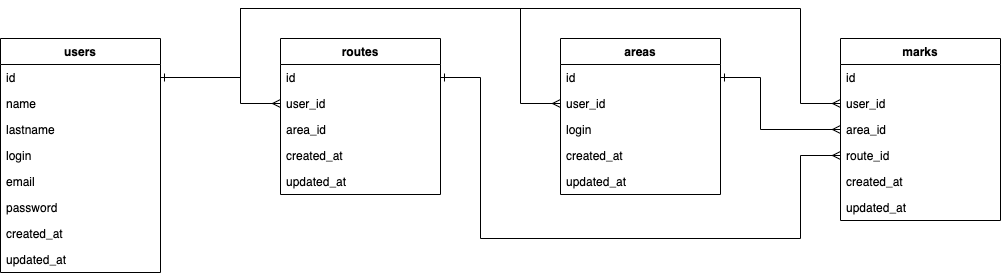

The diagram above was exported from draw.io. Its source (the exported page's mxGraphModel, read from the mxfile embedded in the PNG):
<mxGraphModel dx="1146" dy="670" grid="1" gridSize="10" guides="1" tooltips="1" connect="1" arrows="1" fold="1" page="1" pageScale="1" pageWidth="827" pageHeight="1169" math="0" shadow="0">
  <root>
    <mxCell id="WIyWlLk6GJQsqaUBKTNV-0" />
    <mxCell id="WIyWlLk6GJQsqaUBKTNV-1" parent="WIyWlLk6GJQsqaUBKTNV-0" />
    <mxCell id="z5nIX3Yq0M0ZGkwXuVWE-0" value="users" style="swimlane;fontStyle=1;align=center;verticalAlign=top;childLayout=stackLayout;horizontal=1;startSize=26;horizontalStack=0;resizeParent=1;resizeParentMax=0;resizeLast=0;collapsible=1;marginBottom=0;whiteSpace=wrap;html=1;" vertex="1" parent="WIyWlLk6GJQsqaUBKTNV-1">
      <mxGeometry x="80" y="140" width="160" height="234" as="geometry" />
    </mxCell>
    <mxCell id="z5nIX3Yq0M0ZGkwXuVWE-1" value="id" style="text;strokeColor=none;fillColor=none;align=left;verticalAlign=top;spacingLeft=4;spacingRight=4;overflow=hidden;rotatable=0;points=[[0,0.5],[1,0.5]];portConstraint=eastwest;whiteSpace=wrap;html=1;" vertex="1" parent="z5nIX3Yq0M0ZGkwXuVWE-0">
      <mxGeometry y="26" width="160" height="26" as="geometry" />
    </mxCell>
    <mxCell id="z5nIX3Yq0M0ZGkwXuVWE-30" value="name" style="text;strokeColor=none;fillColor=none;align=left;verticalAlign=top;spacingLeft=4;spacingRight=4;overflow=hidden;rotatable=0;points=[[0,0.5],[1,0.5]];portConstraint=eastwest;whiteSpace=wrap;html=1;" vertex="1" parent="z5nIX3Yq0M0ZGkwXuVWE-0">
      <mxGeometry y="52" width="160" height="26" as="geometry" />
    </mxCell>
    <mxCell id="z5nIX3Yq0M0ZGkwXuVWE-3" value="lastname" style="text;strokeColor=none;fillColor=none;align=left;verticalAlign=top;spacingLeft=4;spacingRight=4;overflow=hidden;rotatable=0;points=[[0,0.5],[1,0.5]];portConstraint=eastwest;whiteSpace=wrap;html=1;" vertex="1" parent="z5nIX3Yq0M0ZGkwXuVWE-0">
      <mxGeometry y="78" width="160" height="26" as="geometry" />
    </mxCell>
    <mxCell id="z5nIX3Yq0M0ZGkwXuVWE-5" value="login" style="text;strokeColor=none;fillColor=none;align=left;verticalAlign=top;spacingLeft=4;spacingRight=4;overflow=hidden;rotatable=0;points=[[0,0.5],[1,0.5]];portConstraint=eastwest;whiteSpace=wrap;html=1;" vertex="1" parent="z5nIX3Yq0M0ZGkwXuVWE-0">
      <mxGeometry y="104" width="160" height="26" as="geometry" />
    </mxCell>
    <mxCell id="z5nIX3Yq0M0ZGkwXuVWE-10" value="email" style="text;strokeColor=none;fillColor=none;align=left;verticalAlign=top;spacingLeft=4;spacingRight=4;overflow=hidden;rotatable=0;points=[[0,0.5],[1,0.5]];portConstraint=eastwest;whiteSpace=wrap;html=1;" vertex="1" parent="z5nIX3Yq0M0ZGkwXuVWE-0">
      <mxGeometry y="130" width="160" height="26" as="geometry" />
    </mxCell>
    <mxCell id="z5nIX3Yq0M0ZGkwXuVWE-11" value="password" style="text;strokeColor=none;fillColor=none;align=left;verticalAlign=top;spacingLeft=4;spacingRight=4;overflow=hidden;rotatable=0;points=[[0,0.5],[1,0.5]];portConstraint=eastwest;whiteSpace=wrap;html=1;" vertex="1" parent="z5nIX3Yq0M0ZGkwXuVWE-0">
      <mxGeometry y="156" width="160" height="26" as="geometry" />
    </mxCell>
    <mxCell id="z5nIX3Yq0M0ZGkwXuVWE-38" value="created_at" style="text;strokeColor=none;fillColor=none;align=left;verticalAlign=top;spacingLeft=4;spacingRight=4;overflow=hidden;rotatable=0;points=[[0,0.5],[1,0.5]];portConstraint=eastwest;whiteSpace=wrap;html=1;" vertex="1" parent="z5nIX3Yq0M0ZGkwXuVWE-0">
      <mxGeometry y="182" width="160" height="26" as="geometry" />
    </mxCell>
    <mxCell id="z5nIX3Yq0M0ZGkwXuVWE-39" value="updated_at" style="text;strokeColor=none;fillColor=none;align=left;verticalAlign=top;spacingLeft=4;spacingRight=4;overflow=hidden;rotatable=0;points=[[0,0.5],[1,0.5]];portConstraint=eastwest;whiteSpace=wrap;html=1;" vertex="1" parent="z5nIX3Yq0M0ZGkwXuVWE-0">
      <mxGeometry y="208" width="160" height="26" as="geometry" />
    </mxCell>
    <mxCell id="z5nIX3Yq0M0ZGkwXuVWE-12" value="routes" style="swimlane;fontStyle=1;align=center;verticalAlign=top;childLayout=stackLayout;horizontal=1;startSize=26;horizontalStack=0;resizeParent=1;resizeParentMax=0;resizeLast=0;collapsible=1;marginBottom=0;whiteSpace=wrap;html=1;" vertex="1" parent="WIyWlLk6GJQsqaUBKTNV-1">
      <mxGeometry x="360" y="140" width="160" height="156" as="geometry" />
    </mxCell>
    <mxCell id="z5nIX3Yq0M0ZGkwXuVWE-13" value="id" style="text;strokeColor=none;fillColor=none;align=left;verticalAlign=top;spacingLeft=4;spacingRight=4;overflow=hidden;rotatable=0;points=[[0,0.5],[1,0.5]];portConstraint=eastwest;whiteSpace=wrap;html=1;" vertex="1" parent="z5nIX3Yq0M0ZGkwXuVWE-12">
      <mxGeometry y="26" width="160" height="26" as="geometry" />
    </mxCell>
    <mxCell id="z5nIX3Yq0M0ZGkwXuVWE-14" value="user_id" style="text;strokeColor=none;fillColor=none;align=left;verticalAlign=top;spacingLeft=4;spacingRight=4;overflow=hidden;rotatable=0;points=[[0,0.5],[1,0.5]];portConstraint=eastwest;whiteSpace=wrap;html=1;" vertex="1" parent="z5nIX3Yq0M0ZGkwXuVWE-12">
      <mxGeometry y="52" width="160" height="26" as="geometry" />
    </mxCell>
    <mxCell id="z5nIX3Yq0M0ZGkwXuVWE-15" value="area_id" style="text;strokeColor=none;fillColor=none;align=left;verticalAlign=top;spacingLeft=4;spacingRight=4;overflow=hidden;rotatable=0;points=[[0,0.5],[1,0.5]];portConstraint=eastwest;whiteSpace=wrap;html=1;" vertex="1" parent="z5nIX3Yq0M0ZGkwXuVWE-12">
      <mxGeometry y="78" width="160" height="26" as="geometry" />
    </mxCell>
    <mxCell id="z5nIX3Yq0M0ZGkwXuVWE-40" value="created_at" style="text;strokeColor=none;fillColor=none;align=left;verticalAlign=top;spacingLeft=4;spacingRight=4;overflow=hidden;rotatable=0;points=[[0,0.5],[1,0.5]];portConstraint=eastwest;whiteSpace=wrap;html=1;" vertex="1" parent="z5nIX3Yq0M0ZGkwXuVWE-12">
      <mxGeometry y="104" width="160" height="26" as="geometry" />
    </mxCell>
    <mxCell id="z5nIX3Yq0M0ZGkwXuVWE-41" value="updated_at" style="text;strokeColor=none;fillColor=none;align=left;verticalAlign=top;spacingLeft=4;spacingRight=4;overflow=hidden;rotatable=0;points=[[0,0.5],[1,0.5]];portConstraint=eastwest;whiteSpace=wrap;html=1;" vertex="1" parent="z5nIX3Yq0M0ZGkwXuVWE-12">
      <mxGeometry y="130" width="160" height="26" as="geometry" />
    </mxCell>
    <mxCell id="z5nIX3Yq0M0ZGkwXuVWE-18" value="areas" style="swimlane;fontStyle=1;align=center;verticalAlign=top;childLayout=stackLayout;horizontal=1;startSize=26;horizontalStack=0;resizeParent=1;resizeParentMax=0;resizeLast=0;collapsible=1;marginBottom=0;whiteSpace=wrap;html=1;" vertex="1" parent="WIyWlLk6GJQsqaUBKTNV-1">
      <mxGeometry x="640" y="140" width="160" height="156" as="geometry" />
    </mxCell>
    <mxCell id="z5nIX3Yq0M0ZGkwXuVWE-19" value="id" style="text;strokeColor=none;fillColor=none;align=left;verticalAlign=top;spacingLeft=4;spacingRight=4;overflow=hidden;rotatable=0;points=[[0,0.5],[1,0.5]];portConstraint=eastwest;whiteSpace=wrap;html=1;" vertex="1" parent="z5nIX3Yq0M0ZGkwXuVWE-18">
      <mxGeometry y="26" width="160" height="26" as="geometry" />
    </mxCell>
    <mxCell id="z5nIX3Yq0M0ZGkwXuVWE-20" value="user_id" style="text;strokeColor=none;fillColor=none;align=left;verticalAlign=top;spacingLeft=4;spacingRight=4;overflow=hidden;rotatable=0;points=[[0,0.5],[1,0.5]];portConstraint=eastwest;whiteSpace=wrap;html=1;" vertex="1" parent="z5nIX3Yq0M0ZGkwXuVWE-18">
      <mxGeometry y="52" width="160" height="26" as="geometry" />
    </mxCell>
    <mxCell id="z5nIX3Yq0M0ZGkwXuVWE-21" value="login" style="text;strokeColor=none;fillColor=none;align=left;verticalAlign=top;spacingLeft=4;spacingRight=4;overflow=hidden;rotatable=0;points=[[0,0.5],[1,0.5]];portConstraint=eastwest;whiteSpace=wrap;html=1;" vertex="1" parent="z5nIX3Yq0M0ZGkwXuVWE-18">
      <mxGeometry y="78" width="160" height="26" as="geometry" />
    </mxCell>
    <mxCell id="z5nIX3Yq0M0ZGkwXuVWE-42" value="created_at" style="text;strokeColor=none;fillColor=none;align=left;verticalAlign=top;spacingLeft=4;spacingRight=4;overflow=hidden;rotatable=0;points=[[0,0.5],[1,0.5]];portConstraint=eastwest;whiteSpace=wrap;html=1;" vertex="1" parent="z5nIX3Yq0M0ZGkwXuVWE-18">
      <mxGeometry y="104" width="160" height="26" as="geometry" />
    </mxCell>
    <mxCell id="z5nIX3Yq0M0ZGkwXuVWE-43" value="updated_at" style="text;strokeColor=none;fillColor=none;align=left;verticalAlign=top;spacingLeft=4;spacingRight=4;overflow=hidden;rotatable=0;points=[[0,0.5],[1,0.5]];portConstraint=eastwest;whiteSpace=wrap;html=1;" vertex="1" parent="z5nIX3Yq0M0ZGkwXuVWE-18">
      <mxGeometry y="130" width="160" height="26" as="geometry" />
    </mxCell>
    <mxCell id="z5nIX3Yq0M0ZGkwXuVWE-24" value="marks" style="swimlane;fontStyle=1;align=center;verticalAlign=top;childLayout=stackLayout;horizontal=1;startSize=26;horizontalStack=0;resizeParent=1;resizeParentMax=0;resizeLast=0;collapsible=1;marginBottom=0;whiteSpace=wrap;html=1;" vertex="1" parent="WIyWlLk6GJQsqaUBKTNV-1">
      <mxGeometry x="920" y="140" width="160" height="182" as="geometry" />
    </mxCell>
    <mxCell id="z5nIX3Yq0M0ZGkwXuVWE-25" value="id" style="text;strokeColor=none;fillColor=none;align=left;verticalAlign=top;spacingLeft=4;spacingRight=4;overflow=hidden;rotatable=0;points=[[0,0.5],[1,0.5]];portConstraint=eastwest;whiteSpace=wrap;html=1;" vertex="1" parent="z5nIX3Yq0M0ZGkwXuVWE-24">
      <mxGeometry y="26" width="160" height="26" as="geometry" />
    </mxCell>
    <mxCell id="z5nIX3Yq0M0ZGkwXuVWE-26" value="user_id" style="text;strokeColor=none;fillColor=none;align=left;verticalAlign=top;spacingLeft=4;spacingRight=4;overflow=hidden;rotatable=0;points=[[0,0.5],[1,0.5]];portConstraint=eastwest;whiteSpace=wrap;html=1;" vertex="1" parent="z5nIX3Yq0M0ZGkwXuVWE-24">
      <mxGeometry y="52" width="160" height="26" as="geometry" />
    </mxCell>
    <mxCell id="z5nIX3Yq0M0ZGkwXuVWE-27" value="area_id" style="text;strokeColor=none;fillColor=none;align=left;verticalAlign=top;spacingLeft=4;spacingRight=4;overflow=hidden;rotatable=0;points=[[0,0.5],[1,0.5]];portConstraint=eastwest;whiteSpace=wrap;html=1;" vertex="1" parent="z5nIX3Yq0M0ZGkwXuVWE-24">
      <mxGeometry y="78" width="160" height="26" as="geometry" />
    </mxCell>
    <mxCell id="z5nIX3Yq0M0ZGkwXuVWE-28" value="route_id" style="text;strokeColor=none;fillColor=none;align=left;verticalAlign=top;spacingLeft=4;spacingRight=4;overflow=hidden;rotatable=0;points=[[0,0.5],[1,0.5]];portConstraint=eastwest;whiteSpace=wrap;html=1;" vertex="1" parent="z5nIX3Yq0M0ZGkwXuVWE-24">
      <mxGeometry y="104" width="160" height="26" as="geometry" />
    </mxCell>
    <mxCell id="z5nIX3Yq0M0ZGkwXuVWE-44" value="created_at" style="text;strokeColor=none;fillColor=none;align=left;verticalAlign=top;spacingLeft=4;spacingRight=4;overflow=hidden;rotatable=0;points=[[0,0.5],[1,0.5]];portConstraint=eastwest;whiteSpace=wrap;html=1;" vertex="1" parent="z5nIX3Yq0M0ZGkwXuVWE-24">
      <mxGeometry y="130" width="160" height="26" as="geometry" />
    </mxCell>
    <mxCell id="z5nIX3Yq0M0ZGkwXuVWE-45" value="updated_at" style="text;strokeColor=none;fillColor=none;align=left;verticalAlign=top;spacingLeft=4;spacingRight=4;overflow=hidden;rotatable=0;points=[[0,0.5],[1,0.5]];portConstraint=eastwest;whiteSpace=wrap;html=1;" vertex="1" parent="z5nIX3Yq0M0ZGkwXuVWE-24">
      <mxGeometry y="156" width="160" height="26" as="geometry" />
    </mxCell>
    <mxCell id="z5nIX3Yq0M0ZGkwXuVWE-31" style="edgeStyle=orthogonalEdgeStyle;rounded=0;orthogonalLoop=1;jettySize=auto;html=1;exitX=1;exitY=0.5;exitDx=0;exitDy=0;entryX=0;entryY=0.5;entryDx=0;entryDy=0;endArrow=ERmany;endFill=0;" edge="1" parent="WIyWlLk6GJQsqaUBKTNV-1" source="z5nIX3Yq0M0ZGkwXuVWE-1" target="z5nIX3Yq0M0ZGkwXuVWE-14">
      <mxGeometry relative="1" as="geometry">
        <Array as="points">
          <mxPoint x="320" y="179" />
          <mxPoint x="320" y="205" />
        </Array>
      </mxGeometry>
    </mxCell>
    <mxCell id="z5nIX3Yq0M0ZGkwXuVWE-32" style="edgeStyle=orthogonalEdgeStyle;rounded=0;orthogonalLoop=1;jettySize=auto;html=1;entryX=0;entryY=0.5;entryDx=0;entryDy=0;endArrow=ERmany;endFill=0;exitX=1;exitY=0.5;exitDx=0;exitDy=0;" edge="1" parent="WIyWlLk6GJQsqaUBKTNV-1" source="z5nIX3Yq0M0ZGkwXuVWE-1" target="z5nIX3Yq0M0ZGkwXuVWE-20">
      <mxGeometry relative="1" as="geometry">
        <Array as="points">
          <mxPoint x="320" y="179" />
          <mxPoint x="320" y="110" />
          <mxPoint x="600" y="110" />
          <mxPoint x="600" y="205" />
        </Array>
      </mxGeometry>
    </mxCell>
    <mxCell id="z5nIX3Yq0M0ZGkwXuVWE-33" style="edgeStyle=orthogonalEdgeStyle;rounded=0;orthogonalLoop=1;jettySize=auto;html=1;entryX=0;entryY=0.5;entryDx=0;entryDy=0;endArrow=ERmany;endFill=0;startArrow=ERone;startFill=0;exitX=1;exitY=0.5;exitDx=0;exitDy=0;" edge="1" parent="WIyWlLk6GJQsqaUBKTNV-1" source="z5nIX3Yq0M0ZGkwXuVWE-1" target="z5nIX3Yq0M0ZGkwXuVWE-26">
      <mxGeometry relative="1" as="geometry">
        <Array as="points">
          <mxPoint x="320" y="179" />
          <mxPoint x="320" y="110" />
          <mxPoint x="880" y="110" />
          <mxPoint x="880" y="205" />
        </Array>
      </mxGeometry>
    </mxCell>
    <mxCell id="z5nIX3Yq0M0ZGkwXuVWE-36" style="edgeStyle=orthogonalEdgeStyle;rounded=0;orthogonalLoop=1;jettySize=auto;html=1;exitX=1;exitY=0.5;exitDx=0;exitDy=0;entryX=0;entryY=0.5;entryDx=0;entryDy=0;endArrow=ERmany;endFill=0;startArrow=ERone;startFill=0;" edge="1" parent="WIyWlLk6GJQsqaUBKTNV-1" source="z5nIX3Yq0M0ZGkwXuVWE-19" target="z5nIX3Yq0M0ZGkwXuVWE-27">
      <mxGeometry relative="1" as="geometry">
        <Array as="points">
          <mxPoint x="840" y="179" />
          <mxPoint x="840" y="231" />
        </Array>
      </mxGeometry>
    </mxCell>
    <mxCell id="z5nIX3Yq0M0ZGkwXuVWE-37" style="edgeStyle=orthogonalEdgeStyle;rounded=0;orthogonalLoop=1;jettySize=auto;html=1;exitX=1;exitY=0.5;exitDx=0;exitDy=0;entryX=0;entryY=0.5;entryDx=0;entryDy=0;endArrow=ERmany;endFill=0;startArrow=ERone;startFill=0;" edge="1" parent="WIyWlLk6GJQsqaUBKTNV-1" source="z5nIX3Yq0M0ZGkwXuVWE-13" target="z5nIX3Yq0M0ZGkwXuVWE-28">
      <mxGeometry relative="1" as="geometry">
        <Array as="points">
          <mxPoint x="560" y="179" />
          <mxPoint x="560" y="340" />
          <mxPoint x="880" y="340" />
          <mxPoint x="880" y="257" />
        </Array>
      </mxGeometry>
    </mxCell>
  </root>
</mxGraphModel>